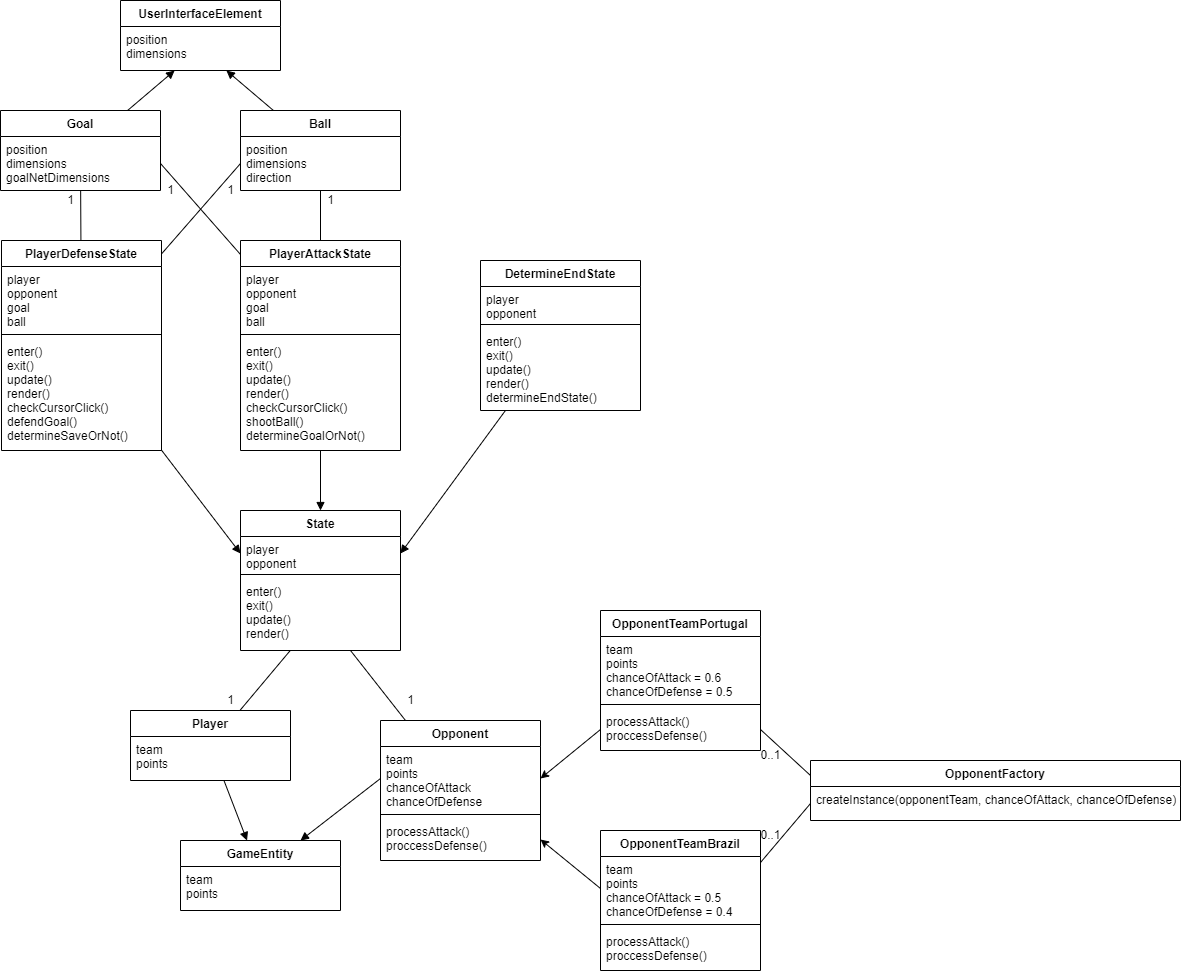

The diagram above was exported from draw.io. Its source (the exported page's mxGraphModel, read from the mxfile embedded in the PNG):
<mxGraphModel dx="2188" dy="2278" grid="1" gridSize="10" guides="1" tooltips="1" connect="1" arrows="1" fold="1" page="1" pageScale="1" pageWidth="850" pageHeight="1100" math="0" shadow="0">
  <root>
    <mxCell id="0" />
    <mxCell id="1" parent="0" />
    <mxCell id="LuKatrn3Mvg6ahi929Wp-55" style="edgeStyle=none;rounded=0;orthogonalLoop=1;jettySize=auto;html=1;entryX=0.5;entryY=0;entryDx=0;entryDy=0;startArrow=none;startFill=0;endArrow=block;endFill=1;" parent="1" source="LuKatrn3Mvg6ahi929Wp-1" target="LuKatrn3Mvg6ahi929Wp-37" edge="1">
      <mxGeometry relative="1" as="geometry" />
    </mxCell>
    <mxCell id="LuKatrn3Mvg6ahi929Wp-60" style="edgeStyle=none;rounded=0;orthogonalLoop=1;jettySize=auto;html=1;entryX=1;entryY=0.5;entryDx=0;entryDy=0;startArrow=none;startFill=0;endArrow=none;endFill=0;" parent="1" source="LuKatrn3Mvg6ahi929Wp-1" target="LuKatrn3Mvg6ahi929Wp-18" edge="1">
      <mxGeometry relative="1" as="geometry" />
    </mxCell>
    <mxCell id="LuKatrn3Mvg6ahi929Wp-62" style="edgeStyle=none;rounded=0;orthogonalLoop=1;jettySize=auto;html=1;startArrow=none;startFill=0;endArrow=none;endFill=0;" parent="1" source="LuKatrn3Mvg6ahi929Wp-1" target="LuKatrn3Mvg6ahi929Wp-24" edge="1">
      <mxGeometry relative="1" as="geometry" />
    </mxCell>
    <mxCell id="LuKatrn3Mvg6ahi929Wp-1" value="PlayerAttackState" style="swimlane;fontStyle=1;align=center;verticalAlign=top;childLayout=stackLayout;horizontal=1;startSize=26;horizontalStack=0;resizeParent=1;resizeParentMax=0;resizeLast=0;collapsible=1;marginBottom=0;" parent="1" vertex="1">
      <mxGeometry x="280" y="50" width="160" height="210" as="geometry" />
    </mxCell>
    <mxCell id="LuKatrn3Mvg6ahi929Wp-2" value="player&#10;opponent&#10;goal&#10;ball&#10;" style="text;strokeColor=none;fillColor=none;align=left;verticalAlign=top;spacingLeft=4;spacingRight=4;overflow=hidden;rotatable=0;points=[[0,0.5],[1,0.5]];portConstraint=eastwest;" parent="LuKatrn3Mvg6ahi929Wp-1" vertex="1">
      <mxGeometry y="26" width="160" height="64" as="geometry" />
    </mxCell>
    <mxCell id="LuKatrn3Mvg6ahi929Wp-3" value="" style="line;strokeWidth=1;fillColor=none;align=left;verticalAlign=middle;spacingTop=-1;spacingLeft=3;spacingRight=3;rotatable=0;labelPosition=right;points=[];portConstraint=eastwest;" parent="LuKatrn3Mvg6ahi929Wp-1" vertex="1">
      <mxGeometry y="90" width="160" height="8" as="geometry" />
    </mxCell>
    <mxCell id="LuKatrn3Mvg6ahi929Wp-4" value="enter()&#10;exit()&#10;update()&#10;render()&#10;checkCursorClick()&#10;shootBall()&#10;determineGoalOrNot()" style="text;strokeColor=none;fillColor=none;align=left;verticalAlign=top;spacingLeft=4;spacingRight=4;overflow=hidden;rotatable=0;points=[[0,0.5],[1,0.5]];portConstraint=eastwest;" parent="LuKatrn3Mvg6ahi929Wp-1" vertex="1">
      <mxGeometry y="98" width="160" height="112" as="geometry" />
    </mxCell>
    <mxCell id="LuKatrn3Mvg6ahi929Wp-53" style="edgeStyle=none;rounded=0;orthogonalLoop=1;jettySize=auto;html=1;entryX=0;entryY=0.5;entryDx=0;entryDy=0;startArrow=none;startFill=0;endArrow=block;endFill=1;" parent="1" source="LuKatrn3Mvg6ahi929Wp-5" target="LuKatrn3Mvg6ahi929Wp-38" edge="1">
      <mxGeometry relative="1" as="geometry" />
    </mxCell>
    <mxCell id="LuKatrn3Mvg6ahi929Wp-58" style="edgeStyle=none;rounded=0;orthogonalLoop=1;jettySize=auto;html=1;startArrow=none;startFill=0;endArrow=none;endFill=0;" parent="1" source="LuKatrn3Mvg6ahi929Wp-5" target="LuKatrn3Mvg6ahi929Wp-18" edge="1">
      <mxGeometry relative="1" as="geometry" />
    </mxCell>
    <mxCell id="LuKatrn3Mvg6ahi929Wp-59" style="edgeStyle=none;rounded=0;orthogonalLoop=1;jettySize=auto;html=1;entryX=0;entryY=0.5;entryDx=0;entryDy=0;startArrow=none;startFill=0;endArrow=none;endFill=0;" parent="1" source="LuKatrn3Mvg6ahi929Wp-5" target="LuKatrn3Mvg6ahi929Wp-24" edge="1">
      <mxGeometry relative="1" as="geometry" />
    </mxCell>
    <mxCell id="LuKatrn3Mvg6ahi929Wp-5" value="PlayerDefenseState" style="swimlane;fontStyle=1;align=center;verticalAlign=top;childLayout=stackLayout;horizontal=1;startSize=26;horizontalStack=0;resizeParent=1;resizeParentMax=0;resizeLast=0;collapsible=1;marginBottom=0;" parent="1" vertex="1">
      <mxGeometry x="41" y="50" width="160" height="210" as="geometry" />
    </mxCell>
    <mxCell id="LuKatrn3Mvg6ahi929Wp-6" value="player&#10;opponent&#10;goal&#10;ball" style="text;strokeColor=none;fillColor=none;align=left;verticalAlign=top;spacingLeft=4;spacingRight=4;overflow=hidden;rotatable=0;points=[[0,0.5],[1,0.5]];portConstraint=eastwest;" parent="LuKatrn3Mvg6ahi929Wp-5" vertex="1">
      <mxGeometry y="26" width="160" height="64" as="geometry" />
    </mxCell>
    <mxCell id="LuKatrn3Mvg6ahi929Wp-7" value="" style="line;strokeWidth=1;fillColor=none;align=left;verticalAlign=middle;spacingTop=-1;spacingLeft=3;spacingRight=3;rotatable=0;labelPosition=right;points=[];portConstraint=eastwest;" parent="LuKatrn3Mvg6ahi929Wp-5" vertex="1">
      <mxGeometry y="90" width="160" height="8" as="geometry" />
    </mxCell>
    <mxCell id="LuKatrn3Mvg6ahi929Wp-8" value="enter()&#10;exit()&#10;update()&#10;render()&#10;checkCursorClick()&#10;defendGoal()&#10;determineSaveOrNot()" style="text;strokeColor=none;fillColor=none;align=left;verticalAlign=top;spacingLeft=4;spacingRight=4;overflow=hidden;rotatable=0;points=[[0,0.5],[1,0.5]];portConstraint=eastwest;" parent="LuKatrn3Mvg6ahi929Wp-5" vertex="1">
      <mxGeometry y="98" width="160" height="112" as="geometry" />
    </mxCell>
    <mxCell id="LuKatrn3Mvg6ahi929Wp-46" style="edgeStyle=none;rounded=0;orthogonalLoop=1;jettySize=auto;html=1;endArrow=none;endFill=0;" parent="1" source="LuKatrn3Mvg6ahi929Wp-9" target="LuKatrn3Mvg6ahi929Wp-40" edge="1">
      <mxGeometry relative="1" as="geometry" />
    </mxCell>
    <mxCell id="LuKatrn3Mvg6ahi929Wp-51" style="edgeStyle=none;rounded=0;orthogonalLoop=1;jettySize=auto;html=1;startArrow=none;startFill=0;endArrow=block;endFill=1;" parent="1" source="LuKatrn3Mvg6ahi929Wp-9" target="LuKatrn3Mvg6ahi929Wp-29" edge="1">
      <mxGeometry relative="1" as="geometry" />
    </mxCell>
    <mxCell id="LuKatrn3Mvg6ahi929Wp-9" value="Player" style="swimlane;fontStyle=1;align=center;verticalAlign=top;childLayout=stackLayout;horizontal=1;startSize=26;horizontalStack=0;resizeParent=1;resizeParentMax=0;resizeLast=0;collapsible=1;marginBottom=0;" parent="1" vertex="1">
      <mxGeometry x="170" y="520" width="160" height="70" as="geometry" />
    </mxCell>
    <mxCell id="LuKatrn3Mvg6ahi929Wp-10" value="team&#10;points" style="text;strokeColor=none;fillColor=none;align=left;verticalAlign=top;spacingLeft=4;spacingRight=4;overflow=hidden;rotatable=0;points=[[0,0.5],[1,0.5]];portConstraint=eastwest;" parent="LuKatrn3Mvg6ahi929Wp-9" vertex="1">
      <mxGeometry y="26" width="160" height="44" as="geometry" />
    </mxCell>
    <mxCell id="LuKatrn3Mvg6ahi929Wp-47" style="edgeStyle=none;rounded=0;orthogonalLoop=1;jettySize=auto;html=1;endArrow=none;endFill=0;" parent="1" source="LuKatrn3Mvg6ahi929Wp-13" edge="1">
      <mxGeometry relative="1" as="geometry">
        <mxPoint x="390" y="460" as="targetPoint" />
      </mxGeometry>
    </mxCell>
    <mxCell id="LuKatrn3Mvg6ahi929Wp-52" style="edgeStyle=none;rounded=0;orthogonalLoop=1;jettySize=auto;html=1;entryX=0.75;entryY=0;entryDx=0;entryDy=0;startArrow=none;startFill=0;endArrow=block;endFill=1;exitX=0;exitY=0.5;exitDx=0;exitDy=0;" parent="1" source="LuKatrn3Mvg6ahi929Wp-14" target="LuKatrn3Mvg6ahi929Wp-29" edge="1">
      <mxGeometry relative="1" as="geometry" />
    </mxCell>
    <mxCell id="LuKatrn3Mvg6ahi929Wp-13" value="Opponent" style="swimlane;fontStyle=1;align=center;verticalAlign=top;childLayout=stackLayout;horizontal=1;startSize=26;horizontalStack=0;resizeParent=1;resizeParentMax=0;resizeLast=0;collapsible=1;marginBottom=0;" parent="1" vertex="1">
      <mxGeometry x="420" y="530" width="160" height="140" as="geometry" />
    </mxCell>
    <mxCell id="LuKatrn3Mvg6ahi929Wp-14" value="team&#10;points&#10;chanceOfAttack&#10;chanceOfDefense" style="text;strokeColor=none;fillColor=none;align=left;verticalAlign=top;spacingLeft=4;spacingRight=4;overflow=hidden;rotatable=0;points=[[0,0.5],[1,0.5]];portConstraint=eastwest;" parent="LuKatrn3Mvg6ahi929Wp-13" vertex="1">
      <mxGeometry y="26" width="160" height="64" as="geometry" />
    </mxCell>
    <mxCell id="LuKatrn3Mvg6ahi929Wp-15" value="" style="line;strokeWidth=1;fillColor=none;align=left;verticalAlign=middle;spacingTop=-1;spacingLeft=3;spacingRight=3;rotatable=0;labelPosition=right;points=[];portConstraint=eastwest;" parent="LuKatrn3Mvg6ahi929Wp-13" vertex="1">
      <mxGeometry y="90" width="160" height="8" as="geometry" />
    </mxCell>
    <mxCell id="LuKatrn3Mvg6ahi929Wp-16" value="processAttack()&#10;proccessDefense()" style="text;strokeColor=none;fillColor=none;align=left;verticalAlign=top;spacingLeft=4;spacingRight=4;overflow=hidden;rotatable=0;points=[[0,0.5],[1,0.5]];portConstraint=eastwest;" parent="LuKatrn3Mvg6ahi929Wp-13" vertex="1">
      <mxGeometry y="98" width="160" height="42" as="geometry" />
    </mxCell>
    <mxCell id="LuKatrn3Mvg6ahi929Wp-56" style="edgeStyle=none;rounded=0;orthogonalLoop=1;jettySize=auto;html=1;startArrow=none;startFill=0;endArrow=block;endFill=1;" parent="1" source="LuKatrn3Mvg6ahi929Wp-17" target="LuKatrn3Mvg6ahi929Wp-32" edge="1">
      <mxGeometry relative="1" as="geometry" />
    </mxCell>
    <mxCell id="LuKatrn3Mvg6ahi929Wp-17" value="Goal" style="swimlane;fontStyle=1;align=center;verticalAlign=top;childLayout=stackLayout;horizontal=1;startSize=26;horizontalStack=0;resizeParent=1;resizeParentMax=0;resizeLast=0;collapsible=1;marginBottom=0;" parent="1" vertex="1">
      <mxGeometry x="40" y="-80" width="160" height="80" as="geometry" />
    </mxCell>
    <mxCell id="LuKatrn3Mvg6ahi929Wp-18" value="position&#10;dimensions&#10;goalNetDimensions" style="text;strokeColor=none;fillColor=none;align=left;verticalAlign=top;spacingLeft=4;spacingRight=4;overflow=hidden;rotatable=0;points=[[0,0.5],[1,0.5]];portConstraint=eastwest;" parent="LuKatrn3Mvg6ahi929Wp-17" vertex="1">
      <mxGeometry y="26" width="160" height="54" as="geometry" />
    </mxCell>
    <mxCell id="LuKatrn3Mvg6ahi929Wp-57" style="edgeStyle=none;rounded=0;orthogonalLoop=1;jettySize=auto;html=1;startArrow=none;startFill=0;endArrow=block;endFill=1;" parent="1" source="LuKatrn3Mvg6ahi929Wp-23" target="LuKatrn3Mvg6ahi929Wp-32" edge="1">
      <mxGeometry relative="1" as="geometry" />
    </mxCell>
    <mxCell id="LuKatrn3Mvg6ahi929Wp-23" value="Ball" style="swimlane;fontStyle=1;align=center;verticalAlign=top;childLayout=stackLayout;horizontal=1;startSize=26;horizontalStack=0;resizeParent=1;resizeParentMax=0;resizeLast=0;collapsible=1;marginBottom=0;" parent="1" vertex="1">
      <mxGeometry x="280" y="-80" width="160" height="80" as="geometry" />
    </mxCell>
    <mxCell id="LuKatrn3Mvg6ahi929Wp-24" value="position&#10;dimensions&#10;direction" style="text;strokeColor=none;fillColor=none;align=left;verticalAlign=top;spacingLeft=4;spacingRight=4;overflow=hidden;rotatable=0;points=[[0,0.5],[1,0.5]];portConstraint=eastwest;" parent="LuKatrn3Mvg6ahi929Wp-23" vertex="1">
      <mxGeometry y="26" width="160" height="54" as="geometry" />
    </mxCell>
    <mxCell id="LuKatrn3Mvg6ahi929Wp-54" style="edgeStyle=none;rounded=0;orthogonalLoop=1;jettySize=auto;html=1;entryX=1;entryY=0.5;entryDx=0;entryDy=0;startArrow=none;startFill=0;endArrow=block;endFill=1;" parent="1" source="LuKatrn3Mvg6ahi929Wp-25" target="LuKatrn3Mvg6ahi929Wp-38" edge="1">
      <mxGeometry relative="1" as="geometry" />
    </mxCell>
    <mxCell id="LuKatrn3Mvg6ahi929Wp-25" value="DetermineEndState" style="swimlane;fontStyle=1;align=center;verticalAlign=top;childLayout=stackLayout;horizontal=1;startSize=26;horizontalStack=0;resizeParent=1;resizeParentMax=0;resizeLast=0;collapsible=1;marginBottom=0;" parent="1" vertex="1">
      <mxGeometry x="520" y="70" width="160" height="150" as="geometry" />
    </mxCell>
    <mxCell id="LuKatrn3Mvg6ahi929Wp-26" value="player&#10;opponent" style="text;strokeColor=none;fillColor=none;align=left;verticalAlign=top;spacingLeft=4;spacingRight=4;overflow=hidden;rotatable=0;points=[[0,0.5],[1,0.5]];portConstraint=eastwest;" parent="LuKatrn3Mvg6ahi929Wp-25" vertex="1">
      <mxGeometry y="26" width="160" height="34" as="geometry" />
    </mxCell>
    <mxCell id="LuKatrn3Mvg6ahi929Wp-27" value="" style="line;strokeWidth=1;fillColor=none;align=left;verticalAlign=middle;spacingTop=-1;spacingLeft=3;spacingRight=3;rotatable=0;labelPosition=right;points=[];portConstraint=eastwest;" parent="LuKatrn3Mvg6ahi929Wp-25" vertex="1">
      <mxGeometry y="60" width="160" height="8" as="geometry" />
    </mxCell>
    <mxCell id="LuKatrn3Mvg6ahi929Wp-28" value="enter()&#10;exit()&#10;update()&#10;render()&#10;determineEndState()" style="text;strokeColor=none;fillColor=none;align=left;verticalAlign=top;spacingLeft=4;spacingRight=4;overflow=hidden;rotatable=0;points=[[0,0.5],[1,0.5]];portConstraint=eastwest;" parent="LuKatrn3Mvg6ahi929Wp-25" vertex="1">
      <mxGeometry y="68" width="160" height="82" as="geometry" />
    </mxCell>
    <mxCell id="LuKatrn3Mvg6ahi929Wp-29" value="GameEntity" style="swimlane;fontStyle=1;align=center;verticalAlign=top;childLayout=stackLayout;horizontal=1;startSize=26;horizontalStack=0;resizeParent=1;resizeParentMax=0;resizeLast=0;collapsible=1;marginBottom=0;" parent="1" vertex="1">
      <mxGeometry x="220" y="650" width="160" height="70" as="geometry" />
    </mxCell>
    <mxCell id="LuKatrn3Mvg6ahi929Wp-30" value="team&#10;points" style="text;strokeColor=none;fillColor=none;align=left;verticalAlign=top;spacingLeft=4;spacingRight=4;overflow=hidden;rotatable=0;points=[[0,0.5],[1,0.5]];portConstraint=eastwest;" parent="LuKatrn3Mvg6ahi929Wp-29" vertex="1">
      <mxGeometry y="26" width="160" height="44" as="geometry" />
    </mxCell>
    <mxCell id="LuKatrn3Mvg6ahi929Wp-31" value="UserInterfaceElement" style="swimlane;fontStyle=1;align=center;verticalAlign=top;childLayout=stackLayout;horizontal=1;startSize=26;horizontalStack=0;resizeParent=1;resizeParentMax=0;resizeLast=0;collapsible=1;marginBottom=0;" parent="1" vertex="1">
      <mxGeometry x="160" y="-190" width="160" height="70" as="geometry" />
    </mxCell>
    <mxCell id="LuKatrn3Mvg6ahi929Wp-32" value="position&#10;dimensions" style="text;strokeColor=none;fillColor=none;align=left;verticalAlign=top;spacingLeft=4;spacingRight=4;overflow=hidden;rotatable=0;points=[[0,0.5],[1,0.5]];portConstraint=eastwest;" parent="LuKatrn3Mvg6ahi929Wp-31" vertex="1">
      <mxGeometry y="26" width="160" height="44" as="geometry" />
    </mxCell>
    <mxCell id="LuKatrn3Mvg6ahi929Wp-37" value="State" style="swimlane;fontStyle=1;align=center;verticalAlign=top;childLayout=stackLayout;horizontal=1;startSize=26;horizontalStack=0;resizeParent=1;resizeParentMax=0;resizeLast=0;collapsible=1;marginBottom=0;" parent="1" vertex="1">
      <mxGeometry x="280" y="320" width="160" height="140" as="geometry" />
    </mxCell>
    <mxCell id="LuKatrn3Mvg6ahi929Wp-38" value="player&#10;opponent" style="text;strokeColor=none;fillColor=none;align=left;verticalAlign=top;spacingLeft=4;spacingRight=4;overflow=hidden;rotatable=0;points=[[0,0.5],[1,0.5]];portConstraint=eastwest;" parent="LuKatrn3Mvg6ahi929Wp-37" vertex="1">
      <mxGeometry y="26" width="160" height="34" as="geometry" />
    </mxCell>
    <mxCell id="LuKatrn3Mvg6ahi929Wp-39" value="" style="line;strokeWidth=1;fillColor=none;align=left;verticalAlign=middle;spacingTop=-1;spacingLeft=3;spacingRight=3;rotatable=0;labelPosition=right;points=[];portConstraint=eastwest;" parent="LuKatrn3Mvg6ahi929Wp-37" vertex="1">
      <mxGeometry y="60" width="160" height="8" as="geometry" />
    </mxCell>
    <mxCell id="LuKatrn3Mvg6ahi929Wp-40" value="enter()&#10;exit()&#10;update()&#10;render()" style="text;strokeColor=none;fillColor=none;align=left;verticalAlign=top;spacingLeft=4;spacingRight=4;overflow=hidden;rotatable=0;points=[[0,0.5],[1,0.5]];portConstraint=eastwest;" parent="LuKatrn3Mvg6ahi929Wp-37" vertex="1">
      <mxGeometry y="68" width="160" height="72" as="geometry" />
    </mxCell>
    <mxCell id="LuKatrn3Mvg6ahi929Wp-48" value="1" style="text;html=1;align=center;verticalAlign=middle;resizable=0;points=[];autosize=1;strokeColor=none;fillColor=none;" parent="1" vertex="1">
      <mxGeometry x="260" y="500" width="20" height="20" as="geometry" />
    </mxCell>
    <mxCell id="LuKatrn3Mvg6ahi929Wp-50" value="1" style="text;html=1;align=center;verticalAlign=middle;resizable=0;points=[];autosize=1;strokeColor=none;fillColor=none;" parent="1" vertex="1">
      <mxGeometry x="440" y="500" width="20" height="20" as="geometry" />
    </mxCell>
    <mxCell id="LuKatrn3Mvg6ahi929Wp-63" value="1" style="text;html=1;align=center;verticalAlign=middle;resizable=0;points=[];autosize=1;strokeColor=none;fillColor=none;" parent="1" vertex="1">
      <mxGeometry x="100" width="20" height="20" as="geometry" />
    </mxCell>
    <mxCell id="LuKatrn3Mvg6ahi929Wp-65" value="1" style="text;html=1;align=center;verticalAlign=middle;resizable=0;points=[];autosize=1;strokeColor=none;fillColor=none;" parent="1" vertex="1">
      <mxGeometry x="360" width="20" height="20" as="geometry" />
    </mxCell>
    <mxCell id="LuKatrn3Mvg6ahi929Wp-66" value="1" style="text;html=1;align=center;verticalAlign=middle;resizable=0;points=[];autosize=1;strokeColor=none;fillColor=none;" parent="1" vertex="1">
      <mxGeometry x="200" y="-10" width="20" height="20" as="geometry" />
    </mxCell>
    <mxCell id="LuKatrn3Mvg6ahi929Wp-67" value="1" style="text;html=1;align=center;verticalAlign=middle;resizable=0;points=[];autosize=1;strokeColor=none;fillColor=none;" parent="1" vertex="1">
      <mxGeometry x="260" y="-10" width="20" height="20" as="geometry" />
    </mxCell>
    <mxCell id="NQXlx-O6DDWWdDwJOBvG-14" value="OpponentTeamBrazil" style="swimlane;fontStyle=1;align=center;verticalAlign=top;childLayout=stackLayout;horizontal=1;startSize=26;horizontalStack=0;resizeParent=1;resizeParentMax=0;resizeLast=0;collapsible=1;marginBottom=0;" vertex="1" parent="1">
      <mxGeometry x="640" y="640" width="160" height="140" as="geometry" />
    </mxCell>
    <mxCell id="NQXlx-O6DDWWdDwJOBvG-15" value="team&#10;points&#10;chanceOfAttack = 0.5&#10;chanceOfDefense = 0.4" style="text;strokeColor=none;fillColor=none;align=left;verticalAlign=top;spacingLeft=4;spacingRight=4;overflow=hidden;rotatable=0;points=[[0,0.5],[1,0.5]];portConstraint=eastwest;" vertex="1" parent="NQXlx-O6DDWWdDwJOBvG-14">
      <mxGeometry y="26" width="160" height="64" as="geometry" />
    </mxCell>
    <mxCell id="NQXlx-O6DDWWdDwJOBvG-16" value="" style="line;strokeWidth=1;fillColor=none;align=left;verticalAlign=middle;spacingTop=-1;spacingLeft=3;spacingRight=3;rotatable=0;labelPosition=right;points=[];portConstraint=eastwest;" vertex="1" parent="NQXlx-O6DDWWdDwJOBvG-14">
      <mxGeometry y="90" width="160" height="8" as="geometry" />
    </mxCell>
    <mxCell id="NQXlx-O6DDWWdDwJOBvG-17" value="processAttack()&#10;proccessDefense()" style="text;strokeColor=none;fillColor=none;align=left;verticalAlign=top;spacingLeft=4;spacingRight=4;overflow=hidden;rotatable=0;points=[[0,0.5],[1,0.5]];portConstraint=eastwest;" vertex="1" parent="NQXlx-O6DDWWdDwJOBvG-14">
      <mxGeometry y="98" width="160" height="42" as="geometry" />
    </mxCell>
    <mxCell id="NQXlx-O6DDWWdDwJOBvG-18" value="OpponentTeamPortugal" style="swimlane;fontStyle=1;align=center;verticalAlign=top;childLayout=stackLayout;horizontal=1;startSize=26;horizontalStack=0;resizeParent=1;resizeParentMax=0;resizeLast=0;collapsible=1;marginBottom=0;" vertex="1" parent="1">
      <mxGeometry x="640" y="420" width="160" height="140" as="geometry" />
    </mxCell>
    <mxCell id="NQXlx-O6DDWWdDwJOBvG-19" value="team&#10;points&#10;chanceOfAttack = 0.6&#10;chanceOfDefense = 0.5" style="text;strokeColor=none;fillColor=none;align=left;verticalAlign=top;spacingLeft=4;spacingRight=4;overflow=hidden;rotatable=0;points=[[0,0.5],[1,0.5]];portConstraint=eastwest;" vertex="1" parent="NQXlx-O6DDWWdDwJOBvG-18">
      <mxGeometry y="26" width="160" height="64" as="geometry" />
    </mxCell>
    <mxCell id="NQXlx-O6DDWWdDwJOBvG-20" value="" style="line;strokeWidth=1;fillColor=none;align=left;verticalAlign=middle;spacingTop=-1;spacingLeft=3;spacingRight=3;rotatable=0;labelPosition=right;points=[];portConstraint=eastwest;" vertex="1" parent="NQXlx-O6DDWWdDwJOBvG-18">
      <mxGeometry y="90" width="160" height="8" as="geometry" />
    </mxCell>
    <mxCell id="NQXlx-O6DDWWdDwJOBvG-21" value="processAttack()&#10;proccessDefense()" style="text;strokeColor=none;fillColor=none;align=left;verticalAlign=top;spacingLeft=4;spacingRight=4;overflow=hidden;rotatable=0;points=[[0,0.5],[1,0.5]];portConstraint=eastwest;" vertex="1" parent="NQXlx-O6DDWWdDwJOBvG-18">
      <mxGeometry y="98" width="160" height="42" as="geometry" />
    </mxCell>
    <mxCell id="NQXlx-O6DDWWdDwJOBvG-23" style="rounded=0;orthogonalLoop=1;jettySize=auto;html=1;exitX=0;exitY=0.5;exitDx=0;exitDy=0;entryX=1;entryY=0.5;entryDx=0;entryDy=0;" edge="1" parent="1" source="NQXlx-O6DDWWdDwJOBvG-15" target="LuKatrn3Mvg6ahi929Wp-16">
      <mxGeometry relative="1" as="geometry" />
    </mxCell>
    <mxCell id="NQXlx-O6DDWWdDwJOBvG-27" style="edgeStyle=none;rounded=0;orthogonalLoop=1;jettySize=auto;html=1;exitX=0;exitY=0.5;exitDx=0;exitDy=0;entryX=1;entryY=0.5;entryDx=0;entryDy=0;" edge="1" parent="1" source="NQXlx-O6DDWWdDwJOBvG-21" target="LuKatrn3Mvg6ahi929Wp-14">
      <mxGeometry relative="1" as="geometry" />
    </mxCell>
    <UserObject label="" id="NQXlx-O6DDWWdDwJOBvG-34">
      <mxCell style="edgeStyle=none;rounded=0;orthogonalLoop=1;jettySize=auto;html=1;exitX=0;exitY=0.25;exitDx=0;exitDy=0;entryX=1;entryY=0.5;entryDx=0;entryDy=0;endArrow=none;endFill=0;" edge="1" parent="1" source="NQXlx-O6DDWWdDwJOBvG-30" target="NQXlx-O6DDWWdDwJOBvG-21">
        <mxGeometry relative="1" as="geometry" />
      </mxCell>
    </UserObject>
    <mxCell id="NQXlx-O6DDWWdDwJOBvG-30" value="OpponentFactory" style="swimlane;fontStyle=1;align=center;verticalAlign=top;childLayout=stackLayout;horizontal=1;startSize=26;horizontalStack=0;resizeParent=1;resizeParentMax=0;resizeLast=0;collapsible=1;marginBottom=0;" vertex="1" parent="1">
      <mxGeometry x="850" y="570" width="370" height="60" as="geometry" />
    </mxCell>
    <mxCell id="NQXlx-O6DDWWdDwJOBvG-33" value="createInstance(opponentTeam, chanceOfAttack, chanceOfDefense)" style="text;strokeColor=none;fillColor=none;align=left;verticalAlign=top;spacingLeft=4;spacingRight=4;overflow=hidden;rotatable=0;points=[[0,0.5],[1,0.5]];portConstraint=eastwest;" vertex="1" parent="NQXlx-O6DDWWdDwJOBvG-30">
      <mxGeometry y="26" width="370" height="34" as="geometry" />
    </mxCell>
    <mxCell id="NQXlx-O6DDWWdDwJOBvG-35" style="edgeStyle=none;rounded=0;orthogonalLoop=1;jettySize=auto;html=1;exitX=0;exitY=0.5;exitDx=0;exitDy=0;entryX=1;entryY=0.094;entryDx=0;entryDy=0;entryPerimeter=0;endArrow=none;endFill=0;" edge="1" parent="1" source="NQXlx-O6DDWWdDwJOBvG-33" target="NQXlx-O6DDWWdDwJOBvG-15">
      <mxGeometry relative="1" as="geometry" />
    </mxCell>
    <mxCell id="NQXlx-O6DDWWdDwJOBvG-36" value="0..1" style="text;html=1;align=center;verticalAlign=middle;resizable=0;points=[];autosize=1;strokeColor=none;fillColor=none;" vertex="1" parent="1">
      <mxGeometry x="790" y="550" width="40" height="30" as="geometry" />
    </mxCell>
    <mxCell id="NQXlx-O6DDWWdDwJOBvG-37" value="0..1" style="text;html=1;align=center;verticalAlign=middle;resizable=0;points=[];autosize=1;strokeColor=none;fillColor=none;" vertex="1" parent="1">
      <mxGeometry x="790" y="630" width="40" height="30" as="geometry" />
    </mxCell>
  </root>
</mxGraphModel>